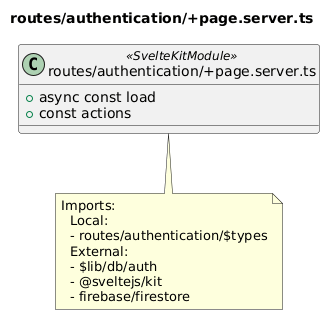

The diagram above was rendered by PlantUML. Its source (embedded in the PNG):
@startuml routes__authentication__page_server_ts
title routes/authentication/+page.server.ts
class "routes/authentication/+page.server.ts" as routes_authentication__page_server_ts <<SvelteKitModule>> {
  + async const load
  + const actions
}
note bottom of routes_authentication__page_server_ts
  Imports:
    Local:
    - routes/authentication/$types
    External:
    - $lib/db/auth
    - @sveltejs/kit
    - firebase/firestore
end note
@enduml